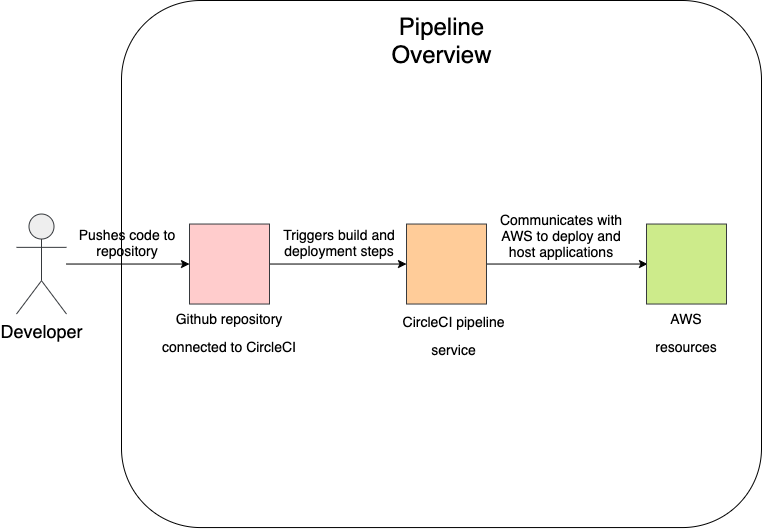

The diagram above was exported from draw.io. Its source (the exported page's mxGraphModel, read from the mxfile embedded in the PNG):
<mxGraphModel dx="1085" dy="695" grid="1" gridSize="10" guides="1" tooltips="1" connect="1" arrows="1" fold="1" page="1" pageScale="1" pageWidth="850" pageHeight="1100" math="0" shadow="0">
  <root>
    <mxCell id="0" />
    <mxCell id="1" parent="0" />
    <mxCell id="Ccz4HZYw2QAW7qQOGEwm-1" value="" style="rounded=1;whiteSpace=wrap;html=1;fillColor=default;strokeColor=default;fontColor=default;" parent="1" vertex="1">
      <mxGeometry x="135" y="20" width="640" height="527.06" as="geometry" />
    </mxCell>
    <mxCell id="Ccz4HZYw2QAW7qQOGEwm-2" value="&lt;font style=&quot;font-size: 24px&quot;&gt;Pipeline Overview&lt;/font&gt;" style="text;html=1;strokeColor=none;fillColor=default;align=center;verticalAlign=middle;whiteSpace=wrap;rounded=0;fontColor=default;" parent="1" vertex="1">
      <mxGeometry x="402.5" y="45" width="105" height="30" as="geometry" />
    </mxCell>
    <mxCell id="Ccz4HZYw2QAW7qQOGEwm-6" style="edgeStyle=orthogonalEdgeStyle;rounded=0;orthogonalLoop=1;jettySize=auto;html=1;fontSize=14;fontColor=default;" parent="1" source="Ccz4HZYw2QAW7qQOGEwm-3" target="Ccz4HZYw2QAW7qQOGEwm-4" edge="1">
      <mxGeometry relative="1" as="geometry" />
    </mxCell>
    <mxCell id="Ccz4HZYw2QAW7qQOGEwm-3" value="Developer" style="shape=umlActor;verticalLabelPosition=bottom;verticalAlign=top;html=1;outlineConnect=0;fontSize=18;strokeColor=#36393d;fillColor=#eeeeee;fontColor=default;" parent="1" vertex="1">
      <mxGeometry x="30" y="233.53" width="50" height="100" as="geometry" />
    </mxCell>
    <mxCell id="Ccz4HZYw2QAW7qQOGEwm-9" style="edgeStyle=orthogonalEdgeStyle;rounded=0;orthogonalLoop=1;jettySize=auto;html=1;fontSize=14;fontColor=default;strokeColor=default;labelBackgroundColor=default;fillColor=default;" parent="1" source="Ccz4HZYw2QAW7qQOGEwm-4" target="Ccz4HZYw2QAW7qQOGEwm-7" edge="1">
      <mxGeometry relative="1" as="geometry" />
    </mxCell>
    <mxCell id="Ccz4HZYw2QAW7qQOGEwm-4" value="" style="whiteSpace=wrap;html=1;aspect=fixed;fontSize=24;strokeColor=#36393d;fillColor=#ffcccc;fontColor=default;" parent="1" vertex="1">
      <mxGeometry x="203" y="243.53" width="80" height="80" as="geometry" />
    </mxCell>
    <mxCell id="Ccz4HZYw2QAW7qQOGEwm-5" value="&lt;font style=&quot;font-size: 14px ; line-height: 0.1&quot;&gt;Github repository connected to CircleCI&lt;/font&gt;" style="text;html=1;strokeColor=none;fillColor=default;align=center;verticalAlign=middle;whiteSpace=wrap;rounded=0;fontSize=24;fontColor=default;" parent="1" vertex="1">
      <mxGeometry x="163" y="333.53" width="160" height="30" as="geometry" />
    </mxCell>
    <mxCell id="Ccz4HZYw2QAW7qQOGEwm-12" style="edgeStyle=orthogonalEdgeStyle;rounded=0;orthogonalLoop=1;jettySize=auto;html=1;labelBackgroundColor=default;fontSize=14;fontColor=default;strokeColor=default;fillColor=default;" parent="1" source="Ccz4HZYw2QAW7qQOGEwm-7" edge="1">
      <mxGeometry relative="1" as="geometry">
        <mxPoint x="661" y="283.53" as="targetPoint" />
      </mxGeometry>
    </mxCell>
    <mxCell id="Ccz4HZYw2QAW7qQOGEwm-7" value="" style="whiteSpace=wrap;html=1;aspect=fixed;fontSize=24;strokeColor=#36393d;fillColor=#ffcc99;fontColor=default;" parent="1" vertex="1">
      <mxGeometry x="420" y="243.53" width="80" height="80" as="geometry" />
    </mxCell>
    <mxCell id="Ccz4HZYw2QAW7qQOGEwm-8" value="&lt;font style=&quot;font-size: 14px ; line-height: 0.1&quot;&gt;CircleCI pipeline service&lt;/font&gt;" style="text;html=1;strokeColor=none;fillColor=default;align=center;verticalAlign=middle;whiteSpace=wrap;rounded=0;fontSize=24;fontColor=default;" parent="1" vertex="1">
      <mxGeometry x="395" y="333.53" width="145" height="36.47" as="geometry" />
    </mxCell>
    <mxCell id="Ccz4HZYw2QAW7qQOGEwm-11" value="&lt;font style=&quot;font-size: 14px ; line-height: 0.1&quot;&gt;AWS resources&lt;/font&gt;" style="text;html=1;strokeColor=none;fillColor=default;align=center;verticalAlign=middle;whiteSpace=wrap;rounded=0;fontSize=24;fontColor=default;" parent="1" vertex="1">
      <mxGeometry x="669" y="330.29999999999995" width="62" height="36.47" as="geometry" />
    </mxCell>
    <mxCell id="Ccz4HZYw2QAW7qQOGEwm-13" value="Pushes code to repository" style="text;html=1;strokeColor=none;fillColor=none;align=center;verticalAlign=middle;whiteSpace=wrap;rounded=0;fontSize=14;fontColor=default;" parent="1" vertex="1">
      <mxGeometry x="76" y="250" width="130" height="23.53" as="geometry" />
    </mxCell>
    <mxCell id="Ccz4HZYw2QAW7qQOGEwm-14" value="Triggers build and&lt;br&gt;deployment steps" style="text;html=1;strokeColor=none;fillColor=default;align=center;verticalAlign=middle;whiteSpace=wrap;rounded=0;fontSize=14;fontColor=default;" parent="1" vertex="1">
      <mxGeometry x="288" y="250" width="130" height="23.53" as="geometry" />
    </mxCell>
    <mxCell id="Ccz4HZYw2QAW7qQOGEwm-15" value="Communicates with AWS to deploy and host applications" style="text;html=1;strokeColor=none;fillColor=default;align=center;verticalAlign=middle;whiteSpace=wrap;rounded=0;fontSize=14;fontColor=default;" parent="1" vertex="1">
      <mxGeometry x="510" y="243" width="130" height="23.53" as="geometry" />
    </mxCell>
    <mxCell id="b2VS0c0MJj4Qw5LV6_Wa-1" value="" style="whiteSpace=wrap;html=1;aspect=fixed;fontSize=24;strokeColor=#36393d;fillColor=#cdeb8b;fontColor=default;" vertex="1" parent="1">
      <mxGeometry x="660" y="243.53" width="80" height="80" as="geometry" />
    </mxCell>
  </root>
</mxGraphModel>